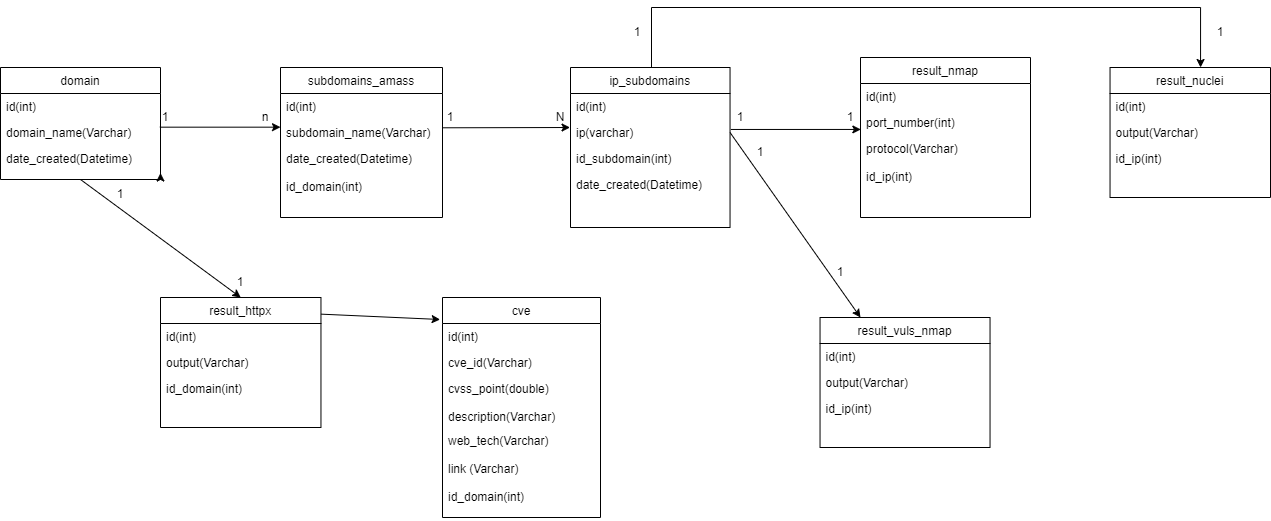

The diagram above was exported from draw.io. Its source (the exported page's mxGraphModel, read from the mxfile embedded in the PNG):
<mxGraphModel dx="1235" dy="646" grid="1" gridSize="10" guides="1" tooltips="1" connect="1" arrows="1" fold="1" page="1" pageScale="1" pageWidth="827" pageHeight="1169" math="0" shadow="0">
  <root>
    <mxCell id="WIyWlLk6GJQsqaUBKTNV-0" />
    <mxCell id="WIyWlLk6GJQsqaUBKTNV-1" parent="WIyWlLk6GJQsqaUBKTNV-0" />
    <mxCell id="zkfFHV4jXpPFQw0GAbJ--0" value="domain" style="swimlane;fontStyle=0;align=center;verticalAlign=top;childLayout=stackLayout;horizontal=1;startSize=26;horizontalStack=0;resizeParent=1;resizeLast=0;collapsible=1;marginBottom=0;rounded=0;shadow=0;strokeWidth=1;" parent="WIyWlLk6GJQsqaUBKTNV-1" vertex="1">
      <mxGeometry x="220" y="120" width="160" height="112" as="geometry">
        <mxRectangle x="230" y="140" width="160" height="26" as="alternateBounds" />
      </mxGeometry>
    </mxCell>
    <mxCell id="zkfFHV4jXpPFQw0GAbJ--1" value="id(int)" style="text;align=left;verticalAlign=top;spacingLeft=4;spacingRight=4;overflow=hidden;rotatable=0;points=[[0,0.5],[1,0.5]];portConstraint=eastwest;" parent="zkfFHV4jXpPFQw0GAbJ--0" vertex="1">
      <mxGeometry y="26" width="160" height="26" as="geometry" />
    </mxCell>
    <mxCell id="zkfFHV4jXpPFQw0GAbJ--2" value="domain_name(Varchar)" style="text;align=left;verticalAlign=top;spacingLeft=4;spacingRight=4;overflow=hidden;rotatable=0;points=[[0,0.5],[1,0.5]];portConstraint=eastwest;rounded=0;shadow=0;html=0;" parent="zkfFHV4jXpPFQw0GAbJ--0" vertex="1">
      <mxGeometry y="52" width="160" height="26" as="geometry" />
    </mxCell>
    <mxCell id="zkfFHV4jXpPFQw0GAbJ--3" value="date_created(Datetime)" style="text;align=left;verticalAlign=top;spacingLeft=4;spacingRight=4;overflow=hidden;rotatable=0;points=[[0,0.5],[1,0.5]];portConstraint=eastwest;rounded=0;shadow=0;html=0;" parent="zkfFHV4jXpPFQw0GAbJ--0" vertex="1">
      <mxGeometry y="78" width="160" height="26" as="geometry" />
    </mxCell>
    <mxCell id="RSc0qeEr-FOfi5BEAQhP-31" style="edgeStyle=orthogonalEdgeStyle;rounded=0;orthogonalLoop=1;jettySize=auto;html=1;exitX=1;exitY=1;exitDx=0;exitDy=0;entryX=1;entryY=1.058;entryDx=0;entryDy=0;entryPerimeter=0;" parent="zkfFHV4jXpPFQw0GAbJ--0" source="zkfFHV4jXpPFQw0GAbJ--0" target="zkfFHV4jXpPFQw0GAbJ--3" edge="1">
      <mxGeometry relative="1" as="geometry" />
    </mxCell>
    <mxCell id="zkfFHV4jXpPFQw0GAbJ--17" value="subdomains_amass" style="swimlane;fontStyle=0;align=center;verticalAlign=top;childLayout=stackLayout;horizontal=1;startSize=26;horizontalStack=0;resizeParent=1;resizeLast=0;collapsible=1;marginBottom=0;rounded=0;shadow=0;strokeWidth=1;" parent="WIyWlLk6GJQsqaUBKTNV-1" vertex="1">
      <mxGeometry x="500" y="120" width="162" height="150" as="geometry">
        <mxRectangle x="550" y="140" width="160" height="26" as="alternateBounds" />
      </mxGeometry>
    </mxCell>
    <mxCell id="zkfFHV4jXpPFQw0GAbJ--18" value="id(int)" style="text;align=left;verticalAlign=top;spacingLeft=4;spacingRight=4;overflow=hidden;rotatable=0;points=[[0,0.5],[1,0.5]];portConstraint=eastwest;" parent="zkfFHV4jXpPFQw0GAbJ--17" vertex="1">
      <mxGeometry y="26" width="162" height="26" as="geometry" />
    </mxCell>
    <mxCell id="zkfFHV4jXpPFQw0GAbJ--19" value="subdomain_name(Varchar)" style="text;align=left;verticalAlign=top;spacingLeft=4;spacingRight=4;overflow=hidden;rotatable=0;points=[[0,0.5],[1,0.5]];portConstraint=eastwest;rounded=0;shadow=0;html=0;" parent="zkfFHV4jXpPFQw0GAbJ--17" vertex="1">
      <mxGeometry y="52" width="162" height="26" as="geometry" />
    </mxCell>
    <mxCell id="zkfFHV4jXpPFQw0GAbJ--21" value="date_created(Datetime)&#10;&#10;id_domain(int)" style="text;align=left;verticalAlign=top;spacingLeft=4;spacingRight=4;overflow=hidden;rotatable=0;points=[[0,0.5],[1,0.5]];portConstraint=eastwest;rounded=0;shadow=0;html=0;" parent="zkfFHV4jXpPFQw0GAbJ--17" vertex="1">
      <mxGeometry y="78" width="162" height="72" as="geometry" />
    </mxCell>
    <mxCell id="RSc0qeEr-FOfi5BEAQhP-29" style="edgeStyle=orthogonalEdgeStyle;rounded=0;orthogonalLoop=1;jettySize=auto;html=1;" parent="WIyWlLk6GJQsqaUBKTNV-1" source="RSc0qeEr-FOfi5BEAQhP-3" target="RSc0qeEr-FOfi5BEAQhP-20" edge="1">
      <mxGeometry relative="1" as="geometry">
        <Array as="points">
          <mxPoint x="871" y="60" />
          <mxPoint x="1420" y="60" />
        </Array>
        <mxPoint x="1430" y="110" as="targetPoint" />
      </mxGeometry>
    </mxCell>
    <mxCell id="RSc0qeEr-FOfi5BEAQhP-3" value="ip_subdomains" style="swimlane;fontStyle=0;align=center;verticalAlign=top;childLayout=stackLayout;horizontal=1;startSize=26;horizontalStack=0;resizeParent=1;resizeLast=0;collapsible=1;marginBottom=0;rounded=0;shadow=0;strokeWidth=1;" parent="WIyWlLk6GJQsqaUBKTNV-1" vertex="1">
      <mxGeometry x="790" y="120" width="159.54" height="160" as="geometry">
        <mxRectangle x="550" y="140" width="160" height="26" as="alternateBounds" />
      </mxGeometry>
    </mxCell>
    <mxCell id="RSc0qeEr-FOfi5BEAQhP-4" value="id(int)" style="text;align=left;verticalAlign=top;spacingLeft=4;spacingRight=4;overflow=hidden;rotatable=0;points=[[0,0.5],[1,0.5]];portConstraint=eastwest;" parent="RSc0qeEr-FOfi5BEAQhP-3" vertex="1">
      <mxGeometry y="26" width="159.54" height="26" as="geometry" />
    </mxCell>
    <mxCell id="RSc0qeEr-FOfi5BEAQhP-5" value="ip(varchar)" style="text;align=left;verticalAlign=top;spacingLeft=4;spacingRight=4;overflow=hidden;rotatable=0;points=[[0,0.5],[1,0.5]];portConstraint=eastwest;rounded=0;shadow=0;html=0;" parent="RSc0qeEr-FOfi5BEAQhP-3" vertex="1">
      <mxGeometry y="52" width="159.54" height="26" as="geometry" />
    </mxCell>
    <mxCell id="RSc0qeEr-FOfi5BEAQhP-26" value="id_subdomain(int)" style="text;align=left;verticalAlign=top;spacingLeft=4;spacingRight=4;overflow=hidden;rotatable=0;points=[[0,0.5],[1,0.5]];portConstraint=eastwest;rounded=0;shadow=0;html=0;" parent="RSc0qeEr-FOfi5BEAQhP-3" vertex="1">
      <mxGeometry y="78" width="159.54" height="26" as="geometry" />
    </mxCell>
    <mxCell id="RSc0qeEr-FOfi5BEAQhP-6" value="date_created(Datetime)" style="text;align=left;verticalAlign=top;spacingLeft=4;spacingRight=4;overflow=hidden;rotatable=0;points=[[0,0.5],[1,0.5]];portConstraint=eastwest;rounded=0;shadow=0;html=0;" parent="RSc0qeEr-FOfi5BEAQhP-3" vertex="1">
      <mxGeometry y="104" width="159.54" height="56" as="geometry" />
    </mxCell>
    <mxCell id="RSc0qeEr-FOfi5BEAQhP-8" value="" style="endArrow=classic;html=1;rounded=0;entryX=0.002;entryY=0.767;entryDx=0;entryDy=0;entryPerimeter=0;exitX=1.005;exitY=0.383;exitDx=0;exitDy=0;exitPerimeter=0;" parent="WIyWlLk6GJQsqaUBKTNV-1" source="RSc0qeEr-FOfi5BEAQhP-5" target="RSc0qeEr-FOfi5BEAQhP-14" edge="1">
      <mxGeometry width="50" height="50" relative="1" as="geometry">
        <mxPoint x="999.54" y="160" as="sourcePoint" />
        <mxPoint x="1079.54" y="160" as="targetPoint" />
      </mxGeometry>
    </mxCell>
    <mxCell id="RSc0qeEr-FOfi5BEAQhP-10" value="N" style="text;html=1;strokeColor=none;fillColor=none;align=center;verticalAlign=middle;whiteSpace=wrap;rounded=0;" parent="WIyWlLk6GJQsqaUBKTNV-1" vertex="1">
      <mxGeometry x="749.54" y="155" width="60" height="30" as="geometry" />
    </mxCell>
    <mxCell id="RSc0qeEr-FOfi5BEAQhP-12" value="result_nmap" style="swimlane;fontStyle=0;align=center;verticalAlign=top;childLayout=stackLayout;horizontal=1;startSize=26;horizontalStack=0;resizeParent=1;resizeLast=0;collapsible=1;marginBottom=0;rounded=0;shadow=0;strokeWidth=1;" parent="WIyWlLk6GJQsqaUBKTNV-1" vertex="1">
      <mxGeometry x="1080" y="110" width="170" height="160" as="geometry">
        <mxRectangle x="550" y="140" width="160" height="26" as="alternateBounds" />
      </mxGeometry>
    </mxCell>
    <mxCell id="RSc0qeEr-FOfi5BEAQhP-13" value="id(int)" style="text;align=left;verticalAlign=top;spacingLeft=4;spacingRight=4;overflow=hidden;rotatable=0;points=[[0,0.5],[1,0.5]];portConstraint=eastwest;" parent="RSc0qeEr-FOfi5BEAQhP-12" vertex="1">
      <mxGeometry y="26" width="170" height="26" as="geometry" />
    </mxCell>
    <mxCell id="RSc0qeEr-FOfi5BEAQhP-14" value="port_number(int)" style="text;align=left;verticalAlign=top;spacingLeft=4;spacingRight=4;overflow=hidden;rotatable=0;points=[[0,0.5],[1,0.5]];portConstraint=eastwest;rounded=0;shadow=0;html=0;" parent="RSc0qeEr-FOfi5BEAQhP-12" vertex="1">
      <mxGeometry y="52" width="170" height="26" as="geometry" />
    </mxCell>
    <mxCell id="RSc0qeEr-FOfi5BEAQhP-17" value="protocol(Varchar)" style="text;align=left;verticalAlign=top;spacingLeft=4;spacingRight=4;overflow=hidden;rotatable=0;points=[[0,0.5],[1,0.5]];portConstraint=eastwest;rounded=0;shadow=0;html=0;" parent="RSc0qeEr-FOfi5BEAQhP-12" vertex="1">
      <mxGeometry y="78" width="170" height="28" as="geometry" />
    </mxCell>
    <mxCell id="RSc0qeEr-FOfi5BEAQhP-27" value="id_ip(int)" style="text;align=left;verticalAlign=top;spacingLeft=4;spacingRight=4;overflow=hidden;rotatable=0;points=[[0,0.5],[1,0.5]];portConstraint=eastwest;rounded=0;shadow=0;html=0;" parent="RSc0qeEr-FOfi5BEAQhP-12" vertex="1">
      <mxGeometry y="106" width="170" height="28" as="geometry" />
    </mxCell>
    <mxCell id="RSc0qeEr-FOfi5BEAQhP-20" value="result_nuclei" style="swimlane;fontStyle=0;align=center;verticalAlign=top;childLayout=stackLayout;horizontal=1;startSize=26;horizontalStack=0;resizeParent=1;resizeLast=0;collapsible=1;marginBottom=0;rounded=0;shadow=0;strokeWidth=1;" parent="WIyWlLk6GJQsqaUBKTNV-1" vertex="1">
      <mxGeometry x="1329.54" y="120" width="160.46" height="130" as="geometry">
        <mxRectangle x="550" y="140" width="160" height="26" as="alternateBounds" />
      </mxGeometry>
    </mxCell>
    <mxCell id="RSc0qeEr-FOfi5BEAQhP-21" value="id(int)" style="text;align=left;verticalAlign=top;spacingLeft=4;spacingRight=4;overflow=hidden;rotatable=0;points=[[0,0.5],[1,0.5]];portConstraint=eastwest;" parent="RSc0qeEr-FOfi5BEAQhP-20" vertex="1">
      <mxGeometry y="26" width="160.46" height="26" as="geometry" />
    </mxCell>
    <mxCell id="RSc0qeEr-FOfi5BEAQhP-22" value="output(Varchar)" style="text;align=left;verticalAlign=top;spacingLeft=4;spacingRight=4;overflow=hidden;rotatable=0;points=[[0,0.5],[1,0.5]];portConstraint=eastwest;rounded=0;shadow=0;html=0;" parent="RSc0qeEr-FOfi5BEAQhP-20" vertex="1">
      <mxGeometry y="52" width="160.46" height="26" as="geometry" />
    </mxCell>
    <mxCell id="RSc0qeEr-FOfi5BEAQhP-30" value="id_ip(int)" style="text;align=left;verticalAlign=top;spacingLeft=4;spacingRight=4;overflow=hidden;rotatable=0;points=[[0,0.5],[1,0.5]];portConstraint=eastwest;rounded=0;shadow=0;html=0;" parent="RSc0qeEr-FOfi5BEAQhP-20" vertex="1">
      <mxGeometry y="78" width="160.46" height="26" as="geometry" />
    </mxCell>
    <mxCell id="bJllnHiHeVerGIcVliS7-4" value="" style="endArrow=classic;html=1;rounded=0;exitX=0.996;exitY=0.295;exitDx=0;exitDy=0;exitPerimeter=0;entryX=0;entryY=0.295;entryDx=0;entryDy=0;entryPerimeter=0;" parent="WIyWlLk6GJQsqaUBKTNV-1" source="zkfFHV4jXpPFQw0GAbJ--2" target="zkfFHV4jXpPFQw0GAbJ--19" edge="1">
      <mxGeometry width="50" height="50" relative="1" as="geometry">
        <mxPoint x="600" y="270" as="sourcePoint" />
        <mxPoint x="650" y="220" as="targetPoint" />
      </mxGeometry>
    </mxCell>
    <mxCell id="bJllnHiHeVerGIcVliS7-6" value="1" style="text;html=1;strokeColor=none;fillColor=none;align=center;verticalAlign=middle;whiteSpace=wrap;rounded=0;" parent="WIyWlLk6GJQsqaUBKTNV-1" vertex="1">
      <mxGeometry x="370" y="160" width="30" height="20" as="geometry" />
    </mxCell>
    <mxCell id="bJllnHiHeVerGIcVliS7-7" value="n" style="text;html=1;strokeColor=none;fillColor=none;align=center;verticalAlign=middle;whiteSpace=wrap;rounded=0;" parent="WIyWlLk6GJQsqaUBKTNV-1" vertex="1">
      <mxGeometry x="470" y="160" width="30" height="20" as="geometry" />
    </mxCell>
    <mxCell id="bJllnHiHeVerGIcVliS7-9" value="1" style="text;html=1;strokeColor=none;fillColor=none;align=center;verticalAlign=middle;whiteSpace=wrap;rounded=0;" parent="WIyWlLk6GJQsqaUBKTNV-1" vertex="1">
      <mxGeometry x="929.54" y="155" width="60" height="30" as="geometry" />
    </mxCell>
    <mxCell id="bJllnHiHeVerGIcVliS7-10" value="1" style="text;html=1;strokeColor=none;fillColor=none;align=center;verticalAlign=middle;whiteSpace=wrap;rounded=0;" parent="WIyWlLk6GJQsqaUBKTNV-1" vertex="1">
      <mxGeometry x="1039.54" y="155" width="60" height="30" as="geometry" />
    </mxCell>
    <mxCell id="bJllnHiHeVerGIcVliS7-15" value="" style="endArrow=classic;html=1;rounded=0;entryX=0.002;entryY=0.767;entryDx=0;entryDy=0;entryPerimeter=0;exitX=1.001;exitY=0.319;exitDx=0;exitDy=0;exitPerimeter=0;" parent="WIyWlLk6GJQsqaUBKTNV-1" source="zkfFHV4jXpPFQw0GAbJ--19" edge="1">
      <mxGeometry width="50" height="50" relative="1" as="geometry">
        <mxPoint x="670" y="180" as="sourcePoint" />
        <mxPoint x="789.5400000000002" y="180.002" as="targetPoint" />
      </mxGeometry>
    </mxCell>
    <mxCell id="bJllnHiHeVerGIcVliS7-16" value="1" style="text;html=1;strokeColor=none;fillColor=none;align=center;verticalAlign=middle;whiteSpace=wrap;rounded=0;" parent="WIyWlLk6GJQsqaUBKTNV-1" vertex="1">
      <mxGeometry x="640" y="155" width="60" height="30" as="geometry" />
    </mxCell>
    <mxCell id="Gy6tXYmvLwrAyOazV7zQ-0" value="1" style="text;html=1;strokeColor=none;fillColor=none;align=center;verticalAlign=middle;whiteSpace=wrap;rounded=0;" parent="WIyWlLk6GJQsqaUBKTNV-1" vertex="1">
      <mxGeometry x="827" y="70" width="60" height="30" as="geometry" />
    </mxCell>
    <mxCell id="Gy6tXYmvLwrAyOazV7zQ-1" value="1" style="text;html=1;strokeColor=none;fillColor=none;align=center;verticalAlign=middle;whiteSpace=wrap;rounded=0;" parent="WIyWlLk6GJQsqaUBKTNV-1" vertex="1">
      <mxGeometry x="1410" y="70" width="60" height="30" as="geometry" />
    </mxCell>
    <mxCell id="Gy6tXYmvLwrAyOazV7zQ-3" value="" style="endArrow=classic;html=1;rounded=0;exitX=1;exitY=0.5;exitDx=0;exitDy=0;" parent="WIyWlLk6GJQsqaUBKTNV-1" source="RSc0qeEr-FOfi5BEAQhP-5" edge="1">
      <mxGeometry width="50" height="50" relative="1" as="geometry">
        <mxPoint x="870" y="280" as="sourcePoint" />
        <mxPoint x="1080" y="370" as="targetPoint" />
      </mxGeometry>
    </mxCell>
    <mxCell id="Gy6tXYmvLwrAyOazV7zQ-4" value="result_vuls_nmap" style="swimlane;fontStyle=0;align=center;verticalAlign=top;childLayout=stackLayout;horizontal=1;startSize=26;horizontalStack=0;resizeParent=1;resizeLast=0;collapsible=1;marginBottom=0;rounded=0;shadow=0;strokeWidth=1;" parent="WIyWlLk6GJQsqaUBKTNV-1" vertex="1">
      <mxGeometry x="1039.54" y="370" width="170" height="130" as="geometry">
        <mxRectangle x="550" y="140" width="160" height="26" as="alternateBounds" />
      </mxGeometry>
    </mxCell>
    <mxCell id="Gy6tXYmvLwrAyOazV7zQ-5" value="id(int)" style="text;align=left;verticalAlign=top;spacingLeft=4;spacingRight=4;overflow=hidden;rotatable=0;points=[[0,0.5],[1,0.5]];portConstraint=eastwest;" parent="Gy6tXYmvLwrAyOazV7zQ-4" vertex="1">
      <mxGeometry y="26" width="170" height="26" as="geometry" />
    </mxCell>
    <mxCell id="Gy6tXYmvLwrAyOazV7zQ-6" value="output(Varchar)" style="text;align=left;verticalAlign=top;spacingLeft=4;spacingRight=4;overflow=hidden;rotatable=0;points=[[0,0.5],[1,0.5]];portConstraint=eastwest;rounded=0;shadow=0;html=0;" parent="Gy6tXYmvLwrAyOazV7zQ-4" vertex="1">
      <mxGeometry y="52" width="170" height="26" as="geometry" />
    </mxCell>
    <mxCell id="Gy6tXYmvLwrAyOazV7zQ-7" value="id_ip(int)" style="text;align=left;verticalAlign=top;spacingLeft=4;spacingRight=4;overflow=hidden;rotatable=0;points=[[0,0.5],[1,0.5]];portConstraint=eastwest;rounded=0;shadow=0;html=0;" parent="Gy6tXYmvLwrAyOazV7zQ-4" vertex="1">
      <mxGeometry y="78" width="170" height="26" as="geometry" />
    </mxCell>
    <mxCell id="Gy6tXYmvLwrAyOazV7zQ-8" value="1" style="text;html=1;strokeColor=none;fillColor=none;align=center;verticalAlign=middle;whiteSpace=wrap;rounded=0;" parent="WIyWlLk6GJQsqaUBKTNV-1" vertex="1">
      <mxGeometry x="949.54" y="190" width="60" height="30" as="geometry" />
    </mxCell>
    <mxCell id="Gy6tXYmvLwrAyOazV7zQ-9" value="1" style="text;html=1;strokeColor=none;fillColor=none;align=center;verticalAlign=middle;whiteSpace=wrap;rounded=0;" parent="WIyWlLk6GJQsqaUBKTNV-1" vertex="1">
      <mxGeometry x="1030" y="310" width="60" height="30" as="geometry" />
    </mxCell>
    <mxCell id="Gy6tXYmvLwrAyOazV7zQ-10" value="result_httpx" style="swimlane;fontStyle=0;align=center;verticalAlign=top;childLayout=stackLayout;horizontal=1;startSize=26;horizontalStack=0;resizeParent=1;resizeLast=0;collapsible=1;marginBottom=0;rounded=0;shadow=0;strokeWidth=1;" parent="WIyWlLk6GJQsqaUBKTNV-1" vertex="1">
      <mxGeometry x="380" y="350" width="160.46" height="130" as="geometry">
        <mxRectangle x="550" y="140" width="160" height="26" as="alternateBounds" />
      </mxGeometry>
    </mxCell>
    <mxCell id="Gy6tXYmvLwrAyOazV7zQ-11" value="id(int)" style="text;align=left;verticalAlign=top;spacingLeft=4;spacingRight=4;overflow=hidden;rotatable=0;points=[[0,0.5],[1,0.5]];portConstraint=eastwest;" parent="Gy6tXYmvLwrAyOazV7zQ-10" vertex="1">
      <mxGeometry y="26" width="160.46" height="26" as="geometry" />
    </mxCell>
    <mxCell id="Gy6tXYmvLwrAyOazV7zQ-12" value="output(Varchar)" style="text;align=left;verticalAlign=top;spacingLeft=4;spacingRight=4;overflow=hidden;rotatable=0;points=[[0,0.5],[1,0.5]];portConstraint=eastwest;rounded=0;shadow=0;html=0;" parent="Gy6tXYmvLwrAyOazV7zQ-10" vertex="1">
      <mxGeometry y="52" width="160.46" height="26" as="geometry" />
    </mxCell>
    <mxCell id="Gy6tXYmvLwrAyOazV7zQ-13" value="id_domain(int)" style="text;align=left;verticalAlign=top;spacingLeft=4;spacingRight=4;overflow=hidden;rotatable=0;points=[[0,0.5],[1,0.5]];portConstraint=eastwest;rounded=0;shadow=0;html=0;" parent="Gy6tXYmvLwrAyOazV7zQ-10" vertex="1">
      <mxGeometry y="78" width="160.46" height="26" as="geometry" />
    </mxCell>
    <mxCell id="Gy6tXYmvLwrAyOazV7zQ-14" value="" style="endArrow=classic;html=1;rounded=0;exitX=0.5;exitY=1;exitDx=0;exitDy=0;entryX=0.5;entryY=0;entryDx=0;entryDy=0;" parent="WIyWlLk6GJQsqaUBKTNV-1" source="zkfFHV4jXpPFQw0GAbJ--0" target="Gy6tXYmvLwrAyOazV7zQ-10" edge="1">
      <mxGeometry width="50" height="50" relative="1" as="geometry">
        <mxPoint x="580" y="390" as="sourcePoint" />
        <mxPoint x="630" y="340" as="targetPoint" />
      </mxGeometry>
    </mxCell>
    <mxCell id="Gy6tXYmvLwrAyOazV7zQ-17" value="1" style="text;html=1;strokeColor=none;fillColor=none;align=center;verticalAlign=middle;whiteSpace=wrap;rounded=0;" parent="WIyWlLk6GJQsqaUBKTNV-1" vertex="1">
      <mxGeometry x="310" y="232" width="60" height="30" as="geometry" />
    </mxCell>
    <mxCell id="Gy6tXYmvLwrAyOazV7zQ-18" value="1" style="text;html=1;strokeColor=none;fillColor=none;align=center;verticalAlign=middle;whiteSpace=wrap;rounded=0;" parent="WIyWlLk6GJQsqaUBKTNV-1" vertex="1">
      <mxGeometry x="430.23" y="320" width="60" height="30" as="geometry" />
    </mxCell>
    <mxCell id="Bgij4Qe2oZ_RLPFE-V1L-0" value="cve" style="swimlane;fontStyle=0;align=center;verticalAlign=top;childLayout=stackLayout;horizontal=1;startSize=26;horizontalStack=0;resizeParent=1;resizeLast=0;collapsible=1;marginBottom=0;rounded=0;shadow=0;strokeWidth=1;" parent="WIyWlLk6GJQsqaUBKTNV-1" vertex="1">
      <mxGeometry x="662" y="350" width="158" height="220" as="geometry">
        <mxRectangle x="550" y="140" width="160" height="26" as="alternateBounds" />
      </mxGeometry>
    </mxCell>
    <mxCell id="Bgij4Qe2oZ_RLPFE-V1L-1" value="id(int)" style="text;align=left;verticalAlign=top;spacingLeft=4;spacingRight=4;overflow=hidden;rotatable=0;points=[[0,0.5],[1,0.5]];portConstraint=eastwest;" parent="Bgij4Qe2oZ_RLPFE-V1L-0" vertex="1">
      <mxGeometry y="26" width="158" height="26" as="geometry" />
    </mxCell>
    <mxCell id="Bgij4Qe2oZ_RLPFE-V1L-2" value="cve_id(Varchar)" style="text;align=left;verticalAlign=top;spacingLeft=4;spacingRight=4;overflow=hidden;rotatable=0;points=[[0,0.5],[1,0.5]];portConstraint=eastwest;rounded=0;shadow=0;html=0;" parent="Bgij4Qe2oZ_RLPFE-V1L-0" vertex="1">
      <mxGeometry y="52" width="158" height="26" as="geometry" />
    </mxCell>
    <mxCell id="Bgij4Qe2oZ_RLPFE-V1L-3" value="cvss_point(double)&#10;&#10;description(Varchar)&#10;&#10;" style="text;align=left;verticalAlign=top;spacingLeft=4;spacingRight=4;overflow=hidden;rotatable=0;points=[[0,0.5],[1,0.5]];portConstraint=eastwest;rounded=0;shadow=0;html=0;" parent="Bgij4Qe2oZ_RLPFE-V1L-0" vertex="1">
      <mxGeometry y="78" width="158" height="52" as="geometry" />
    </mxCell>
    <mxCell id="Bgij4Qe2oZ_RLPFE-V1L-7" value="web_tech(Varchar)&#10;&#10;link (Varchar)&#10;&#10;id_domain(int)&#10;&#10;&#10;" style="text;align=left;verticalAlign=top;spacingLeft=4;spacingRight=4;overflow=hidden;rotatable=0;points=[[0,0.5],[1,0.5]];portConstraint=eastwest;" parent="Bgij4Qe2oZ_RLPFE-V1L-0" vertex="1">
      <mxGeometry y="130" width="158" height="90" as="geometry" />
    </mxCell>
    <mxCell id="Bgij4Qe2oZ_RLPFE-V1L-4" value="" style="endArrow=classic;html=1;rounded=0;exitX=1;exitY=0.128;exitDx=0;exitDy=0;entryX=-0.015;entryY=0.1;entryDx=0;entryDy=0;exitPerimeter=0;entryPerimeter=0;" parent="WIyWlLk6GJQsqaUBKTNV-1" source="Gy6tXYmvLwrAyOazV7zQ-10" target="Bgij4Qe2oZ_RLPFE-V1L-0" edge="1">
      <mxGeometry width="50" height="50" relative="1" as="geometry">
        <mxPoint x="690" y="310" as="sourcePoint" />
        <mxPoint x="740" y="260" as="targetPoint" />
      </mxGeometry>
    </mxCell>
  </root>
</mxGraphModel>